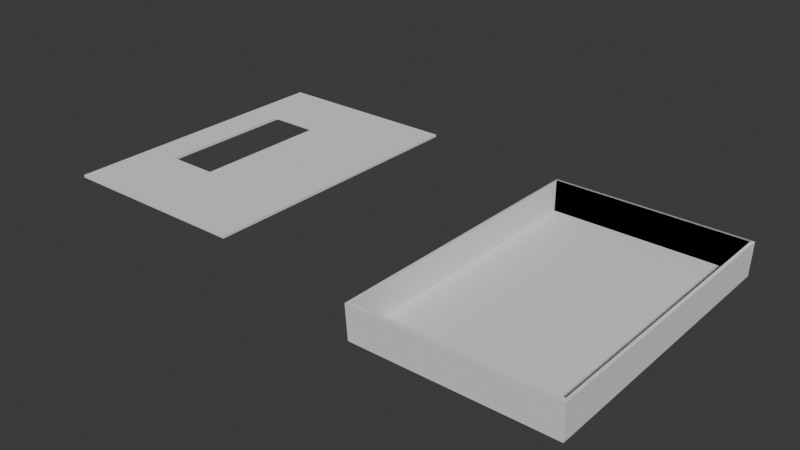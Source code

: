 # Source: Dise_o.blend  (saved by Blender 4.2.66; exported with 4.5.12 LTS)
import bpy
from mathutils import Matrix  # noqa: F401  (used for matrix-valued properties, if any)

bpy.ops.wm.read_factory_settings(use_empty=True)
scene = bpy.context.scene
scene.name = 'Scene'

# ---- collections
col_collection = bpy.data.collections.new('Collection'); scene.collection.children.link(col_collection)

# ---- world
world_world = bpy.data.worlds.new('World'); scene.world = world_world
world_world.use_nodes = True; world_world.node_tree.nodes.clear()
_N = world_world.node_tree.nodes; _L = world_world.node_tree.links
n0 = _N.new('ShaderNodeOutputWorld'); n0.name = 'World Output'; n0.location = (300, 300)
n1 = _N.new('ShaderNodeBackground'); n1.name = 'Background'; n1.location = (10, 300)
n1.inputs[0].default_value = (0.05088, 0.05088, 0.05088, 1.0)
_L.new(n1.outputs[0], n0.inputs[0])
n0.is_active_output = True
world_world.color = (0.05088, 0.05088, 0.05088)
world_world.sun_shadow_jitter_overblur = 0.0

# ---- meshes
me_plane = bpy.data.meshes.new('Plane')
me_plane.from_pydata([(-1.0, -1.0, 0.0), (1.0, -1.0, 0.0), (-1.0, 1.0, 0.0), (1.0, 1.0, 0.0), (-1.0, -1.0, 0.0), (1.0, -1.0, 0.0), (-1.0, 1.0, 0.0), (1.0, 1.0, 0.0), (-1.0, -1.0, 0.6614), (1.0, -1.0, 0.6614), (-1.0, 1.0, 0.6614), (1.0, 1.0, 0.6614)], [], [(2, 3, 7, 6), (1, 0, 4, 5), (3, 1, 5, 7), (0, 2, 6, 4), (6, 7, 11, 10), (5, 4, 8, 9), (7, 5, 9, 11), (4, 6, 10, 8), (10, 6, 4, 5, 7, 11)])
_uv = me_plane.uv_layers.new(name='UVMap')
_uv.uv.foreach_set('vector', [0.0, 0.0, 0.0, 0.0, 0.0, 0.0, 0.0, 0.0, 0.0, 0.0, 0.0, 0.0, 0.0, 0.0, 0.0, 0.0, 0.0, 0.0, 0.0, 0.0, 0.0, 0.0, 0.0, 0.0, 0.0, 0.0, 0.0, 0.0, 0.0, 0.0, 0.0, 0.0, 0.0, 0.0, 0.0, 0.0, 0.0, 0.0, 0.0, 0.0, 0.0, 0.0, 0.0, 0.0, 0.0, 0.0, 0.0, 0.0, 0.0, 0.0, 0.0, 0.0, 0.0, 0.0, 0.0, 0.0, 0.0, 0.0, 0.0, 0.0, 0.0, 0.0, 0.0, 0.0, 0.0, 0.0, 0.0, 0.0, 0.0, 0.0, 0.0, 0.0, 0.0, 0.0, 0.0, 0.0])
me_plane.update()
me_plane_002 = bpy.data.meshes.new('Plane.002')
me_plane_002.from_pydata([(-1.0, -1.0, 0.0), (1.0, -1.0, 0.0), (-1.0, 1.0, 0.0), (1.0, 1.0, 0.0), (-0.1124, 0.5214, 0.0), (-0.6413, -0.4453, 0.0), (-0.6413, 0.5214, 0.0), (-0.1124, -0.4453, 0.0), (0.4456, 0.03806, 0.0), (0.4462, 0.03386, 0.0), (0.4462, 0.04225, 0.0), (0.451, 0.0261, 0.0), (0.451, 0.05001, 0.0), (0.4481, 0.02982, 0.0), (0.4481, 0.04629, 0.0), (0.46, 0.02017, 0.0), (0.46, 0.05594, 0.0), (0.4655, 0.05793, 0.0), (0.4779, 0.01654, 0.0), (0.4716, 0.05916, 0.0), (0.4716, 0.01695, 0.0), (0.4655, 0.01818, 0.0), (0.4551, 0.02284, 0.0), (0.4551, 0.05327, 0.0), (0.4842, 0.01695, 0.0), (0.4779, 0.05957, 0.0), (0.4902, 0.01818, 0.0), (0.4842, 0.05916, 0.0), (0.4902, 0.05793, 0.0), (0.4958, 0.02017, 0.0), (0.4958, 0.05594, 0.0), (0.5047, 0.0261, 0.0), (0.5047, 0.05001, 0.0), (0.5102, 0.03806, 0.0), (0.5095, 0.03386, 0.0), (0.5095, 0.04225, 0.0), (0.5077, 0.02982, 0.0), (0.5077, 0.04629, 0.0), (0.5007, 0.02284, 0.0), (0.5007, 0.05327, 0.0)], [], [(30, 3, 1, 0, 5, 7, 4, 12, 14, 10, 8, 9, 13, 11, 22, 15, 21, 20, 18, 24, 26, 29, 38, 31, 36, 34, 33, 35, 37, 32, 39), (12, 4, 6, 2, 3, 30, 28, 27, 25, 19, 17, 16, 23), (5, 0, 2, 6)])
_uv = me_plane_002.uv_layers.new(name='UVMap')
_uv.uv.foreach_set('vector', [0.0, 0.0, 0.0, 0.0, 0.0, 0.0, 0.0, 0.0, 0.0, 0.0, 0.0, 0.0, 0.0, 0.0, 0.0, 0.0, 0.0, 0.0, 0.0, 0.0, 0.0, 0.0, 0.0, 0.0, 0.0, 0.0, 0.0, 0.0, 0.0, 0.0, 0.0, 0.0, 0.0, 0.0, 0.0, 0.0, 0.0, 0.0, 0.0, 0.0, 0.0, 0.0, 0.0, 0.0, 0.0, 0.0, 0.0, 0.0, 0.0, 0.0, 0.0, 0.0, 0.0, 0.0, 0.0, 0.0, 0.0, 0.0, 0.0, 0.0, 0.0, 0.0, 0.0, 0.0, 0.0, 0.0, 0.0, 0.0, 0.0, 0.0, 0.0, 0.0, 0.0, 0.0, 0.0, 0.0, 0.0, 0.0, 0.0, 0.0, 0.0, 0.0, 0.0, 0.0, 0.0, 0.0, 0.0, 0.0, 0.0, 0.0, 0.0, 0.0, 0.0, 0.0, 0.0, 0.0])
me_plane_002.update()

# ---- objects
ob_plane = bpy.data.objects.new('Plane', me_plane)
ob_plane_001 = bpy.data.objects.new('Plane.001', me_plane_002)

# ---- transforms, parenting, visibility, modifiers, constraints
ob_plane.location = (0.0, 0.0, 0.0)
ob_plane.scale = (2.0, 3.0, 1.0)
_m = ob_plane.modifiers.new('Solidify', 'SOLIDIFY')
_m.thickness = 0.03
_m.use_even_offset = True
ob_plane_001.location = (-7.047, 0.0573, 0.7494)
ob_plane_001.scale = (2.0, 3.0, 1.0)
_m = ob_plane_001.modifiers.new('Solidify', 'SOLIDIFY')
_m.thickness = 0.05
_m.use_even_offset = True

# ---- collection membership
col_collection.objects.link(ob_plane)
col_collection.objects.link(ob_plane_001)

# ---- scene / render settings (as saved in the file)
scene.frame_start = 1; scene.frame_end = 250; scene.frame_set(1)
scene.render.engine = 'BLENDER_EEVEE_NEXT'
bpy.context.view_layer.update()

# ---- added for rendering (the .blend has no active camera and no usable light): camera, sun
cam_auto = bpy.data.cameras.new('AutoCamera')
cam_auto.lens = 50.0
cam_auto.sensor_width = 36.0
cam_auto.clip_end = 1000.0
ob_auto_camera = bpy.data.objects.new('AutoCamera', cam_auto)
scene.collection.objects.link(ob_auto_camera)
ob_auto_camera.location = (8.29827, -14.1457, 9.79962)
ob_auto_camera.rotation_euler = (1.09748, -7.21219e-08, 0.694738)
scene.camera = ob_auto_camera
light_auto_sun = bpy.data.lights.new('AutoSun', 'SUN')
light_auto_sun.energy = 3.0
light_auto_sun.angle = 0.0523599
ob_auto_sun = bpy.data.objects.new('AutoSun', light_auto_sun)
scene.collection.objects.link(ob_auto_sun)
ob_auto_sun.rotation_euler = (0.872665, 0.174533, 0.523599)
bpy.context.view_layer.update()
